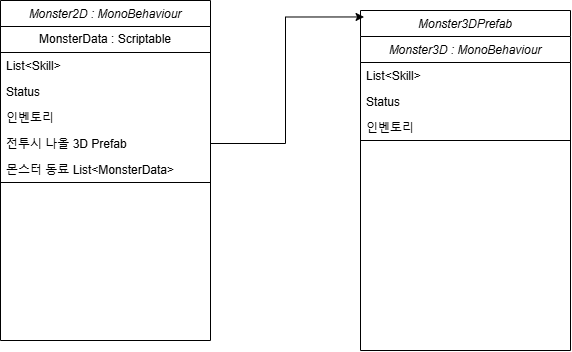

The diagram above was exported from draw.io. Its source (the exported page's mxGraphModel, read from the mxfile embedded in the PNG):
<mxGraphModel dx="739" dy="621" grid="1" gridSize="10" guides="1" tooltips="1" connect="1" arrows="1" fold="1" page="1" pageScale="1" pageWidth="827" pageHeight="1169" math="0" shadow="0">
  <root>
    <mxCell id="WIyWlLk6GJQsqaUBKTNV-0" />
    <mxCell id="WIyWlLk6GJQsqaUBKTNV-1" parent="WIyWlLk6GJQsqaUBKTNV-0" />
    <mxCell id="zkfFHV4jXpPFQw0GAbJ--0" value="Monster2D : MonoBehaviour" style="swimlane;fontStyle=2;align=center;verticalAlign=top;childLayout=stackLayout;horizontal=1;startSize=26;horizontalStack=0;resizeParent=1;resizeLast=0;collapsible=1;marginBottom=0;rounded=0;shadow=0;strokeWidth=1;" parent="WIyWlLk6GJQsqaUBKTNV-1" vertex="1">
      <mxGeometry x="10" y="30" width="210" height="340" as="geometry">
        <mxRectangle x="40" y="30" width="160" height="26" as="alternateBounds" />
      </mxGeometry>
    </mxCell>
    <mxCell id="7Wg2EaSVu3iqgxfLrKbr-2" value="MonsterData : Scriptable" style="swimlane;fontStyle=0;childLayout=stackLayout;horizontal=1;startSize=26;fillColor=none;horizontalStack=0;resizeParent=1;resizeParentMax=0;resizeLast=0;collapsible=1;marginBottom=0;whiteSpace=wrap;html=1;" vertex="1" parent="zkfFHV4jXpPFQw0GAbJ--0">
      <mxGeometry y="26" width="210" height="156" as="geometry">
        <mxRectangle y="26" width="210" height="30" as="alternateBounds" />
      </mxGeometry>
    </mxCell>
    <mxCell id="7Wg2EaSVu3iqgxfLrKbr-3" value="List&amp;lt;Skill&amp;gt;" style="text;strokeColor=none;fillColor=none;align=left;verticalAlign=top;spacingLeft=4;spacingRight=4;overflow=hidden;rotatable=0;points=[[0,0.5],[1,0.5]];portConstraint=eastwest;whiteSpace=wrap;html=1;" vertex="1" parent="7Wg2EaSVu3iqgxfLrKbr-2">
      <mxGeometry y="26" width="210" height="26" as="geometry" />
    </mxCell>
    <mxCell id="7Wg2EaSVu3iqgxfLrKbr-4" value="Status" style="text;strokeColor=none;fillColor=none;align=left;verticalAlign=top;spacingLeft=4;spacingRight=4;overflow=hidden;rotatable=0;points=[[0,0.5],[1,0.5]];portConstraint=eastwest;whiteSpace=wrap;html=1;" vertex="1" parent="7Wg2EaSVu3iqgxfLrKbr-2">
      <mxGeometry y="52" width="210" height="26" as="geometry" />
    </mxCell>
    <mxCell id="7Wg2EaSVu3iqgxfLrKbr-11" value="인벤토리" style="text;strokeColor=none;fillColor=none;align=left;verticalAlign=top;spacingLeft=4;spacingRight=4;overflow=hidden;rotatable=0;points=[[0,0.5],[1,0.5]];portConstraint=eastwest;whiteSpace=wrap;html=1;" vertex="1" parent="7Wg2EaSVu3iqgxfLrKbr-2">
      <mxGeometry y="78" width="210" height="26" as="geometry" />
    </mxCell>
    <mxCell id="7Wg2EaSVu3iqgxfLrKbr-5" value="전투시 나올 3D Prefab&lt;div&gt;&lt;br&gt;&lt;/div&gt;" style="text;strokeColor=none;fillColor=none;align=left;verticalAlign=top;spacingLeft=4;spacingRight=4;overflow=hidden;rotatable=0;points=[[0,0.5],[1,0.5]];portConstraint=eastwest;whiteSpace=wrap;html=1;" vertex="1" parent="7Wg2EaSVu3iqgxfLrKbr-2">
      <mxGeometry y="104" width="210" height="26" as="geometry" />
    </mxCell>
    <mxCell id="7Wg2EaSVu3iqgxfLrKbr-14" value="몬스터 동료 List&amp;lt;MonsterData&amp;gt;" style="text;strokeColor=none;fillColor=none;align=left;verticalAlign=top;spacingLeft=4;spacingRight=4;overflow=hidden;rotatable=0;points=[[0,0.5],[1,0.5]];portConstraint=eastwest;whiteSpace=wrap;html=1;" vertex="1" parent="7Wg2EaSVu3iqgxfLrKbr-2">
      <mxGeometry y="130" width="210" height="26" as="geometry" />
    </mxCell>
    <mxCell id="7Wg2EaSVu3iqgxfLrKbr-29" value="Monster3DPrefab" style="swimlane;fontStyle=2;align=center;verticalAlign=top;childLayout=stackLayout;horizontal=1;startSize=26;horizontalStack=0;resizeParent=1;resizeLast=0;collapsible=1;marginBottom=0;rounded=0;shadow=0;strokeWidth=1;" vertex="1" parent="WIyWlLk6GJQsqaUBKTNV-1">
      <mxGeometry x="370" y="40" width="210" height="340" as="geometry">
        <mxRectangle x="40" y="30" width="160" height="26" as="alternateBounds" />
      </mxGeometry>
    </mxCell>
    <mxCell id="7Wg2EaSVu3iqgxfLrKbr-18" value="Monster3D : MonoBehaviour" style="swimlane;fontStyle=2;align=center;verticalAlign=top;childLayout=stackLayout;horizontal=1;startSize=26;horizontalStack=0;resizeParent=1;resizeLast=0;collapsible=1;marginBottom=0;rounded=0;shadow=0;strokeWidth=1;" vertex="1" parent="7Wg2EaSVu3iqgxfLrKbr-29">
      <mxGeometry y="26" width="210" height="104" as="geometry">
        <mxRectangle x="40" y="30" width="160" height="26" as="alternateBounds" />
      </mxGeometry>
    </mxCell>
    <mxCell id="7Wg2EaSVu3iqgxfLrKbr-25" value="List&amp;lt;Skill&amp;gt;" style="text;strokeColor=none;fillColor=none;align=left;verticalAlign=top;spacingLeft=4;spacingRight=4;overflow=hidden;rotatable=0;points=[[0,0.5],[1,0.5]];portConstraint=eastwest;whiteSpace=wrap;html=1;" vertex="1" parent="7Wg2EaSVu3iqgxfLrKbr-18">
      <mxGeometry y="26" width="210" height="26" as="geometry" />
    </mxCell>
    <mxCell id="7Wg2EaSVu3iqgxfLrKbr-26" value="Status" style="text;strokeColor=none;fillColor=none;align=left;verticalAlign=top;spacingLeft=4;spacingRight=4;overflow=hidden;rotatable=0;points=[[0,0.5],[1,0.5]];portConstraint=eastwest;whiteSpace=wrap;html=1;" vertex="1" parent="7Wg2EaSVu3iqgxfLrKbr-18">
      <mxGeometry y="52" width="210" height="26" as="geometry" />
    </mxCell>
    <mxCell id="7Wg2EaSVu3iqgxfLrKbr-27" value="인벤토리" style="text;strokeColor=none;fillColor=none;align=left;verticalAlign=top;spacingLeft=4;spacingRight=4;overflow=hidden;rotatable=0;points=[[0,0.5],[1,0.5]];portConstraint=eastwest;whiteSpace=wrap;html=1;" vertex="1" parent="7Wg2EaSVu3iqgxfLrKbr-18">
      <mxGeometry y="78" width="210" height="26" as="geometry" />
    </mxCell>
    <mxCell id="7Wg2EaSVu3iqgxfLrKbr-33" style="edgeStyle=orthogonalEdgeStyle;rounded=0;orthogonalLoop=1;jettySize=auto;html=1;entryX=0.017;entryY=0.019;entryDx=0;entryDy=0;entryPerimeter=0;" edge="1" parent="WIyWlLk6GJQsqaUBKTNV-1" source="7Wg2EaSVu3iqgxfLrKbr-5" target="7Wg2EaSVu3iqgxfLrKbr-29">
      <mxGeometry relative="1" as="geometry" />
    </mxCell>
  </root>
</mxGraphModel>